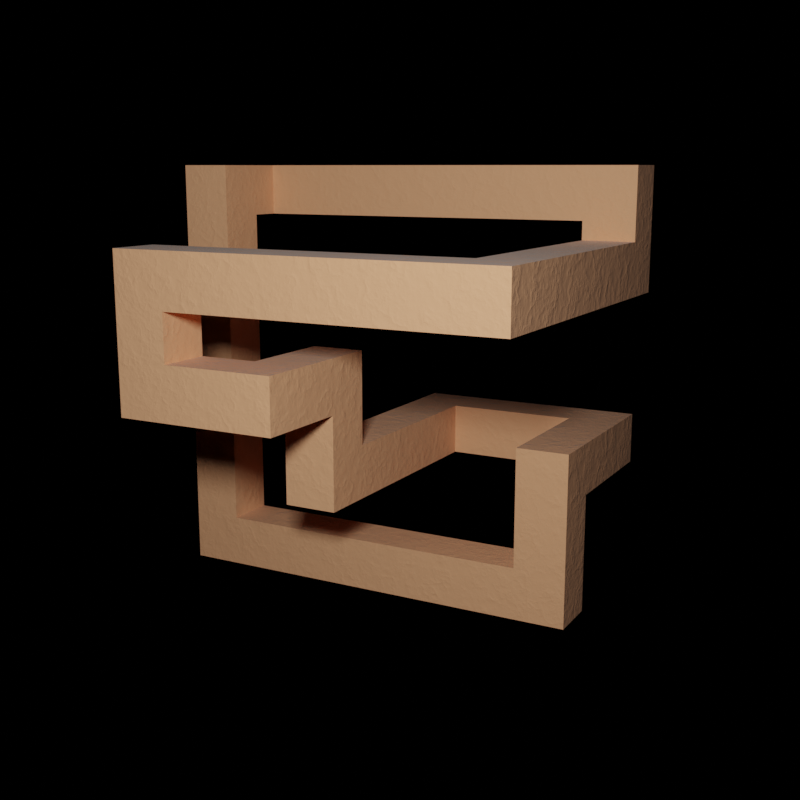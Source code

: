 # Source: shear.blend  (saved by Blender 3.5.10; exported with 4.5.12 LTS)
import bpy
from mathutils import Matrix  # noqa: F401  (used for matrix-valued properties, if any)

bpy.ops.wm.read_factory_settings(use_empty=True)
scene = bpy.context.scene
scene.name = 'Scene'

# ---- collections
col_collection = bpy.data.collections.new('Collection'); scene.collection.children.link(col_collection)

# ---- materials (node trees are filled in below, after node groups)
mat_paper = bpy.data.materials.new('Paper')
mat_paper.alpha_threshold = 0.0
mat_paper.roughness = 0.25

# ---- node groups
ng_paper = bpy.data.node_groups.new('Paper', 'ShaderNodeTree')
_s = ng_paper.interface.new_socket(name='Shader', in_out='OUTPUT', socket_type='NodeSocketShader')
_s = ng_paper.interface.new_socket(name='Value', in_out='OUTPUT', socket_type='NodeSocketFloat')
_s.min_value = 0.0
_s.max_value = 0.0
_s = ng_paper.interface.new_socket(name='Color', in_out='INPUT', socket_type='NodeSocketColor')
_s.default_value = (1.0, 1.0, 0.7874, 1.0)
_s = ng_paper.interface.new_socket(name='Amount', in_out='INPUT', socket_type='NodeSocketFloat')
_s.subtype = 'FACTOR'
_s.default_value = 0.5
_s.min_value = 0.0
_s.max_value = 1.0
_s = ng_paper.interface.new_socket(name='Strenght', in_out='INPUT', socket_type='NodeSocketFloat')
_s.default_value = 0.2
_s.min_value = -1e+04
_s.max_value = 1e+04
_N = ng_paper.nodes; _L = ng_paper.links
n0 = _N.new('ShaderNodeBsdfAnisotropic'); n0.name = 'Glossy BSDF'; n0.location = (126, 48)
n0.distribution = 'GGX'
n0.inputs[1].default_value = 0.7071
n1 = _N.new('ShaderNodeFresnel'); n1.name = 'Fresnel'; n1.location = (136, 311)
n1.inputs[0].default_value = 1.45
n2 = _N.new('ShaderNodeMapping'); n2.name = 'Mapping'; n2.location = (-473, -100)
n3 = _N.new('ShaderNodeTexCoord'); n3.name = 'Texture Coordinate'; n3.location = (-683, -117)
n4 = _N.new('ShaderNodeMixShader'); n4.name = 'Mix Shader'; n4.location = (372, 188)
n5 = _N.new('ShaderNodeMath'); n5.name = 'Math'; n5.location = (683, -54)
n5.operation = 'MULTIPLY'
n6 = _N.new('NodeGroupOutput'); n6.name = 'Group Output'; n6.location = (883, 75)
n7 = _N.new('ShaderNodeBsdfDiffuse'); n7.name = 'Diffuse BSDF'; n7.location = (135, 191)
n8 = _N.new('ShaderNodeValToRGB'); n8.name = 'ColorRamp'; n8.location = (381, -259)
while len(n8.color_ramp.elements) > 1: n8.color_ramp.elements.remove(n8.color_ramp.elements[-1])
n8.color_ramp.elements[0].position = 0.0; n8.color_ramp.elements[0].color = (0.0, 0.0, 0.0, 1.0)
_e = n8.color_ramp.elements.new(0.8273); _e.color = (1.0, 1.0, 1.0, 1.0)
n9 = _N.new('ShaderNodeTexVoronoi'); n9.name = 'Voronoi Texture'; n9.location = (199, -260)
n10 = _N.new('ShaderNodeTexNoise'); n10.name = 'Noise Texture'; n10.location = (-186, -311)
n10.inputs[2].default_value = 1.0
n10.inputs[3].default_value = 16.0
n11 = _N.new('ShaderNodeMix'); n11.name = 'Mix'; n11.location = (-1, -104)
n11.data_type = 'RGBA'
n12 = _N.new('NodeGroupInput'); n12.name = 'Group Input'; n12.location = (-883, 75)
n13 = _N.new('ShaderNodeMath'); n13.name = 'Math.001'; n13.location = (359, -260)
n13.operation = 'MULTIPLY'
_L.new(n7.outputs[0], n4.inputs[1])
_L.new(n0.outputs[0], n4.inputs[2])
_L.new(n1.outputs[0], n4.inputs[0])
_L.new(n2.outputs[0], n10.inputs[0])
_L.new(n3.outputs[3], n2.inputs[0])
_L.new(n4.outputs[0], n6.inputs[0])
_L.new(n5.outputs[0], n6.inputs[1])
_L.new(n8.outputs[0], n5.inputs[0])
_L.new(n12.outputs[0], n7.inputs[0])
_L.new(n2.outputs[0], n11.inputs[6])
_L.new(n10.outputs[1], n11.inputs[7])
_L.new(n11.outputs[2], n9.inputs[0])
_L.new(n12.outputs[1], n11.inputs[0])
_L.new(n12.outputs[2], n5.inputs[1])
_L.new(n13.outputs[0], n8.inputs[0])
_L.new(n9.outputs[0], n13.inputs[0])
_L.new(n9.outputs[0], n13.inputs[1])
n6.is_active_output = True

# ---- material node trees
mat_paper.use_nodes = True; mat_paper.node_tree.nodes.clear()
_N = mat_paper.node_tree.nodes; _L = mat_paper.node_tree.links
n0 = _N.new('ShaderNodeOutputMaterial'); n0.name = 'Material Output'; n0.location = (201, 10)
n1 = _N.new('ShaderNodeDisplacement'); n1.name = 'Displacement'; n1.location = (43, -64)
n1.inputs[1].default_value = 0.0
n1.inputs[2].default_value = 0.1
n2 = _N.new('ShaderNodeGroup'); n2.name = 'Paper'; n2.location = (-146, 26)
n2.label = 'Paper'
n2.node_tree = ng_paper
n2.inputs[0].default_value = (1.0, 0.4926, 0.2522, 1.0)
n2.inputs[1].default_value = 1.0
n2.inputs[2].default_value = 0.2
_L.new(n2.outputs[0], n0.inputs[0])
_L.new(n2.outputs[1], n1.inputs[0])
_L.new(n1.outputs[0], n0.inputs[2])
n0.is_active_output = True

# ---- cameras
cam_camera = bpy.data.cameras.new('Camera')
cam_camera.clip_end = 100.0
cam_camera.ortho_scale = 7.314
cam_camera.show_composition_center_diagonal = True
cam_camera.show_composition_thirds = True

# ---- lights
light_area = bpy.data.lights.new('Area', 'AREA')
light_area.transmission_factor = 0.0
light_area.energy = 392.7
light_area.shadow_maximum_resolution = 0.006
light_area.use_absolute_resolution = True
light_area.size = 1.0
light_area.size_y = 1.0

# ---- meshes
me_cube = bpy.data.meshes.new('Cube')
me_cube.from_pydata([(-5.032, -1.0, -1.0), (-3.032, -1.0, 1.0), (-5.032, 1.0, -1.0), (-3.032, 1.0, 1.0), (4.746, -1.0, -1.0), (4.746, -1.0, 1.0), (6.746, 1.0, -1.0), (6.746, 1.0, 1.0), (-5.032, 1.0, 2.494), (-5.032, -1.0, 2.494), (-3.032, -1.0, 4.494), (-3.032, 1.0, 4.494), (-6.741, 1.0, 2.494), (-8.741, -1.0, 2.494), (-8.741, -1.0, 4.494), (-6.741, 1.0, 4.494), (-6.741, 5.208, 2.494), (-8.741, 5.208, 2.494), (-8.741, 3.208, 4.494), (-6.741, 3.208, 4.494), (-6.741, 5.208, 2.494), (-8.741, 5.208, 2.494), (-8.741, 3.208, 4.494), (-6.741, 3.208, 4.494), (-6.741, 5.208, 2.494), (-8.741, 5.208, 2.494), (-8.741, 3.208, 4.494), (-6.741, 3.208, 4.494), (-6.741, 5.208, 8.264), (-8.741, 5.208, 8.264), (-8.741, 3.208, 6.264), (-6.741, 3.208, 6.264), (-6.741, -7.129, 8.264), (-8.741, -9.129, 8.264), (-8.741, -9.129, 6.264), (-6.741, -7.129, 6.264), (2.521, -7.129, 8.264), (2.521, -9.129, 8.264), (4.521, -9.129, 6.264), (4.521, -7.129, 6.264), (2.521, 6.561, 10.97), (4.521, 8.561, 10.97), (4.521, 8.561, 8.974), (2.521, 6.561, 8.974), (-0.7179, 6.561, 10.97), (-0.7179, 8.561, 10.97), (1.282, 8.561, 8.974), (1.282, 6.561, 8.974), (-0.7179, 6.561, -3.575), (-0.7179, 8.561, -5.575), (1.282, 8.561, -5.575), (1.282, 6.561, -3.575), (-0.7179, -6.053, -3.575), (-0.7179, -8.053, -5.575), (1.282, -8.053, -5.575), (1.282, -6.053, -3.575), (-0.7179, -6.053, 0.9993), (-0.7179, -8.053, 0.9993), (1.282, -8.053, -1.001), (1.282, -6.053, -1.001), (4.746, -6.053, 1.0), (6.746, -8.053, 1.0), (6.746, -8.053, -1.0), (4.746, -6.053, -1.0), (2.521, -7.129, 8.974), (2.521, -9.129, 10.97), (4.521, -9.129, 10.97), (4.521, -7.129, 8.974)], [], [(3, 2, 8, 11), (2, 3, 7, 6), (63, 60, 5, 4), (4, 5, 1, 0), (2, 6, 4, 0), (7, 3, 1, 5), (11, 8, 12, 15), (0, 1, 10, 9), (1, 3, 11, 10), (2, 0, 9, 8), (13, 14, 18, 17), (9, 10, 14, 13), (10, 11, 15, 14), (8, 9, 13, 12), (18, 19, 23, 22), (14, 15, 19, 18), (12, 13, 17, 16), (15, 12, 16, 19), (20, 21, 25, 24), (16, 17, 21, 20), (19, 16, 20, 23), (17, 18, 22, 21), (27, 24, 28, 31), (23, 20, 24, 27), (21, 22, 26, 25), (22, 23, 27, 26), (30, 31, 35, 34), (25, 26, 30, 29), (26, 27, 31, 30), (24, 25, 29, 28), (35, 32, 36, 39), (28, 29, 33, 32), (31, 28, 32, 35), (29, 30, 34, 33), (37, 38, 66, 65), (33, 34, 38, 37), (34, 35, 39, 38), (32, 33, 37, 36), (42, 43, 47, 46), (64, 65, 40, 43), (65, 66, 41, 40), (46, 47, 51, 50), (40, 41, 45, 44), (43, 40, 44, 47), (41, 42, 46, 45), (50, 51, 55, 54), (44, 45, 49, 48), (47, 44, 48, 51), (45, 46, 50, 49), (53, 54, 58, 57), (48, 49, 53, 52), (51, 48, 52, 55), (49, 50, 54, 53), (58, 59, 63, 62), (54, 55, 59, 58), (52, 53, 57, 56), (55, 52, 56, 59), (62, 63, 4, 6), (56, 57, 61, 60), (59, 56, 60, 63), (57, 58, 62, 61), (60, 61, 7, 5), (61, 62, 6, 7), (66, 67, 42, 41), (38, 39, 67, 66), (36, 37, 65, 64), (39, 36, 64, 67), (67, 64, 43, 42)])
_uv = me_cube.uv_layers.new(name='UVMap')
_uv.uv.foreach_set('vector', [0.625, 0.25, 0.375, 0.25, 0.375, 0.25, 0.625, 0.25, 0.375, 0.25, 0.625, 0.25, 0.625, 0.5, 0.375, 0.5, 0.625, 0.25, 0.375, 0.25, 0.625, 0.75, 0.375, 0.75, 0.375, 0.75, 0.625, 0.75, 0.625, 1.0, 0.375, 1.0, 0.125, 0.5, 0.375, 0.5, 0.375, 0.75, 0.125, 0.75, 0.625, 0.5, 0.875, 0.5, 0.875, 0.75, 0.625, 0.75, 0.625, 0.25, 0.375, 0.25, 0.375, 0.25, 0.625, 0.25, 0.375, 1.0, 0.625, 1.0, 0.625, 1.0, 0.375, 1.0, 0.875, 0.75, 0.875, 0.5, 0.875, 0.5, 0.875, 0.75, 0.125, 0.5, 0.125, 0.75, 0.125, 0.75, 0.125, 0.5, 0.375, 1.0, 0.625, 1.0, 0.625, 1.0, 0.375, 1.0, 0.375, 1.0, 0.625, 1.0, 0.625, 1.0, 0.375, 1.0, 0.875, 0.75, 0.875, 0.5, 0.875, 0.5, 0.875, 0.75, 0.125, 0.5, 0.125, 0.75, 0.125, 0.75, 0.125, 0.5, 0.875, 0.75, 0.875, 0.5, 0.875, 0.5, 0.875, 0.75, 0.875, 0.75, 0.875, 0.5, 0.875, 0.5, 0.875, 0.75, 0.125, 0.5, 0.125, 0.75, 0.125, 0.75, 0.125, 0.5, 0.625, 0.25, 0.375, 0.25, 0.375, 0.25, 0.625, 0.25, 0.125, 0.5, 0.125, 0.75, 0.125, 0.75, 0.125, 0.5, 0.125, 0.5, 0.125, 0.75, 0.125, 0.75, 0.125, 0.5, 0.625, 0.25, 0.375, 0.25, 0.375, 0.25, 0.625, 0.25, 0.375, 1.0, 0.625, 1.0, 0.625, 1.0, 0.375, 1.0, 0.625, 0.25, 0.375, 0.25, 0.375, 0.25, 0.625, 0.25, 0.625, 0.25, 0.375, 0.25, 0.375, 0.25, 0.625, 0.25, 0.375, 1.0, 0.625, 1.0, 0.625, 1.0, 0.375, 1.0, 0.875, 0.75, 0.875, 0.5, 0.875, 0.5, 0.875, 0.75, 0.875, 0.75, 0.875, 0.5, 0.875, 0.5, 0.875, 0.75, 0.375, 1.0, 0.625, 1.0, 0.625, 1.0, 0.375, 1.0, 0.875, 0.75, 0.875, 0.5, 0.875, 0.5, 0.875, 0.75, 0.125, 0.5, 0.125, 0.75, 0.125, 0.75, 0.125, 0.5, 0.625, 0.25, 0.375, 0.25, 0.375, 0.25, 0.625, 0.25, 0.125, 0.5, 0.125, 0.75, 0.125, 0.75, 0.125, 0.5, 0.625, 0.25, 0.375, 0.25, 0.375, 0.25, 0.625, 0.25, 0.375, 1.0, 0.625, 1.0, 0.625, 1.0, 0.375, 1.0, 0.375, 1.0, 0.625, 1.0, 0.625, 1.0, 0.375, 1.0, 0.375, 1.0, 0.625, 1.0, 0.625, 1.0, 0.375, 1.0, 0.875, 0.75, 0.875, 0.5, 0.875, 0.5, 0.875, 0.75, 0.125, 0.5, 0.125, 0.75, 0.125, 0.75, 0.125, 0.5, 0.875, 0.75, 0.875, 0.5, 0.875, 0.5, 0.875, 0.75, 0.125, 0.5, 0.125, 0.75, 0.375, 0.25, 0.625, 0.25, 0.375, 1.0, 0.625, 1.0, 0.125, 0.75, 0.125, 0.5, 0.875, 0.75, 0.875, 0.5, 0.875, 0.5, 0.875, 0.75, 0.125, 0.5, 0.125, 0.75, 0.125, 0.75, 0.125, 0.5, 0.625, 0.25, 0.375, 0.25, 0.375, 0.25, 0.625, 0.25, 0.375, 1.0, 0.625, 1.0, 0.625, 1.0, 0.375, 1.0, 0.875, 0.75, 0.875, 0.5, 0.875, 0.5, 0.875, 0.75, 0.125, 0.5, 0.125, 0.75, 0.125, 0.75, 0.125, 0.5, 0.625, 0.25, 0.375, 0.25, 0.375, 0.25, 0.625, 0.25, 0.375, 1.0, 0.625, 1.0, 0.625, 1.0, 0.375, 1.0, 0.375, 1.0, 0.625, 1.0, 0.625, 1.0, 0.375, 1.0, 0.125, 0.5, 0.125, 0.75, 0.125, 0.75, 0.125, 0.5, 0.625, 0.25, 0.375, 0.25, 0.375, 0.25, 0.625, 0.25, 0.375, 1.0, 0.625, 1.0, 0.625, 1.0, 0.375, 1.0, 0.875, 0.75, 0.875, 0.5, 0.875, 0.5, 0.875, 0.75, 0.875, 0.75, 0.875, 0.5, 0.875, 0.5, 0.875, 0.75, 0.125, 0.5, 0.125, 0.75, 0.125, 0.75, 0.125, 0.5, 0.625, 0.25, 0.375, 0.25, 0.375, 0.25, 0.625, 0.25, 0.875, 0.75, 0.875, 0.5, 0.375, 0.75, 0.375, 0.5, 0.125, 0.5, 0.125, 0.75, 0.125, 0.75, 0.125, 0.5, 0.625, 0.25, 0.375, 0.25, 0.375, 0.25, 0.625, 0.25, 0.375, 1.0, 0.625, 1.0, 0.625, 1.0, 0.375, 1.0, 0.125, 0.5, 0.125, 0.75, 0.625, 0.5, 0.625, 0.75, 0.375, 1.0, 0.625, 1.0, 0.375, 0.5, 0.625, 0.5, 0.875, 0.75, 0.875, 0.5, 0.625, 1.0, 0.375, 1.0, 0.875, 0.75, 0.875, 0.5, 0.875, 0.5, 0.875, 0.75, 0.125, 0.5, 0.125, 0.75, 0.125, 0.75, 0.125, 0.5, 0.625, 0.25, 0.375, 0.25, 0.375, 0.25, 0.625, 0.25, 0.625, 0.25, 0.375, 0.25, 0.875, 0.5, 0.875, 0.75])
me_cube.materials.append(mat_paper)
me_cube.update()

# ---- objects
ob_camera = bpy.data.objects.new('Camera', cam_camera)
ob_cube = bpy.data.objects.new('Cube', me_cube)
ob_area = bpy.data.objects.new('Area', light_area)

# ---- transforms, parenting, visibility, modifiers, constraints
ob_camera.location = (-9.309, -5.299, 2.759)
ob_camera.rotation_euler = (1.364, 6.04e-07, -1.072)
ob_camera.lock_rotations_4d = False
ob_camera.empty_display_type = 'ARROWS'
ob_camera.color = (0.0, 0.0, 0.0, 0.0)
ob_camera.display_type = 'WIRE'
ob_camera.lineart.crease_threshold = 0.0
ob_cube.location = (0.0, 0.0, 0.0)
ob_cube.scale = (0.253, 0.253, 0.253)
ob_area.location = (-7.994, -3.835, 3.824)
ob_area.rotation_euler = (-0.05971, -1.195, 0.5492)

# ---- collection membership
col_collection.objects.link(ob_camera)
col_collection.objects.link(ob_cube)
col_collection.objects.link(ob_area)

# ---- scene / render settings (as saved in the file)
scene.camera = ob_camera
scene.frame_start = 1; scene.frame_end = 250; scene.frame_set(119)
scene.render.engine = 'CYCLES'
scene.render.resolution_x = 500
scene.render.resolution_y = 500
scene.cycles.samples = 200
scene.cycles.sampling_pattern = 'TABULATED_SOBOL'
scene.view_settings.view_transform = 'Filmic'
bpy.context.view_layer.update()
